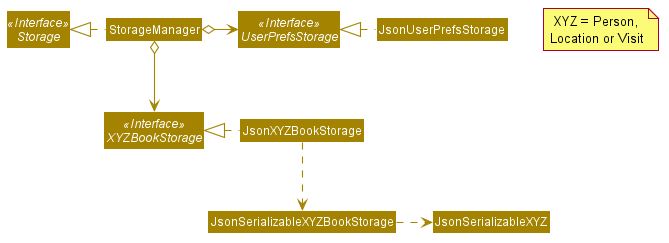

The diagram above was rendered by PlantUML. Its source (embedded in the PNG):
@startuml








skinparam BackgroundColor #FFFFFFF

skinparam Shadowing false

skinparam Class {
    FontColor #FFFFFF
    BorderThickness 1
    BorderColor #FFFFFF
    StereotypeFontColor #FFFFFF
    FontName Arial
}

skinparam Actor {
    BorderColor #000000
    Color #000000
    FontName Arial
}

skinparam Sequence {
    MessageAlign center
    BoxFontSize 15
    BoxPadding 0
    BoxFontColor #FFFFFF
    FontName Arial
}

skinparam Participant {
    FontColor #FFFFFFF
    Padding 20
}

skinparam MinClassWidth 50
skinparam ParticipantPadding 10
skinparam Shadowing false
skinparam DefaultTextAlignment center
skinparam packageStyle Rectangle

hide footbox
hide members
hide circle
skinparam arrowThickness 1.1
skinparam arrowColor #A38300
skinparam classBackgroundColor #A38300

Interface Storage <<Interface>>
Interface UserPrefsStorage <<Interface>>
Interface XYZBookStorage <<Interface>>

Class StorageManager
Class JsonUserPrefsStorage
Class JsonXYZBookStorage

StorageManager .left.|> Storage
StorageManager o-right-> UserPrefsStorage
StorageManager o--> XYZBookStorage

JsonUserPrefsStorage .left.|> UserPrefsStorage
JsonXYZBookStorage .left.|> XYZBookStorage
JsonXYZBookStorage .down.> JsonSerializableXYZBookStorage
JsonSerializableXYZBookStorage .right.> JsonSerializableXYZ

note as N1
    XYZ = Person,
   Location or Visit
end note

@enduml